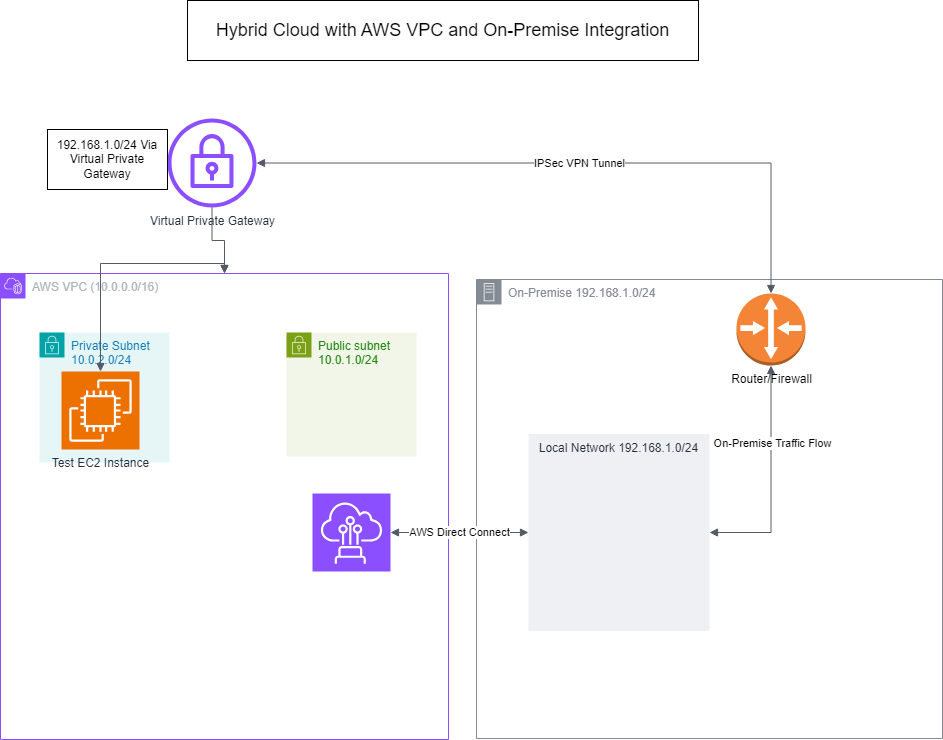

The diagram above was exported from draw.io. Its source (the exported page's mxGraphModel, read from the mxfile embedded in the PNG):
<mxGraphModel dx="1434" dy="1872" grid="0" gridSize="10" guides="1" tooltips="1" connect="1" arrows="1" fold="1" page="1" pageScale="1" pageWidth="850" pageHeight="1100" math="0" shadow="0">
  <root>
    <mxCell id="0" />
    <mxCell id="1" parent="0" />
    <mxCell id="kLHGPv_r-bPfjeX_rggF-1" value="AWS VPC (10.0.0.0/16)" style="points=[[0,0],[0.25,0],[0.5,0],[0.75,0],[1,0],[1,0.25],[1,0.5],[1,0.75],[1,1],[0.75,1],[0.5,1],[0.25,1],[0,1],[0,0.75],[0,0.5],[0,0.25]];outlineConnect=0;gradientColor=none;html=1;whiteSpace=wrap;fontSize=12;fontStyle=0;container=1;pointerEvents=0;collapsible=0;recursiveResize=0;shape=mxgraph.aws4.group;grIcon=mxgraph.aws4.group_vpc2;strokeColor=#8C4FFF;fillColor=none;verticalAlign=top;align=left;spacingLeft=30;fontColor=#AAB7B8;dashed=0;" vertex="1" parent="1">
      <mxGeometry x="10" y="4" width="448" height="466" as="geometry" />
    </mxCell>
    <mxCell id="kLHGPv_r-bPfjeX_rggF-2" value="Private Subnet 10.0.2.0/24" style="points=[[0,0],[0.25,0],[0.5,0],[0.75,0],[1,0],[1,0.25],[1,0.5],[1,0.75],[1,1],[0.75,1],[0.5,1],[0.25,1],[0,1],[0,0.75],[0,0.5],[0,0.25]];outlineConnect=0;gradientColor=none;html=1;whiteSpace=wrap;fontSize=12;fontStyle=0;container=1;pointerEvents=0;collapsible=0;recursiveResize=0;shape=mxgraph.aws4.group;grIcon=mxgraph.aws4.group_security_group;grStroke=0;strokeColor=#00A4A6;fillColor=#E6F6F7;verticalAlign=top;align=left;spacingLeft=30;fontColor=#147EBA;dashed=0;" vertex="1" parent="kLHGPv_r-bPfjeX_rggF-1">
      <mxGeometry x="39" y="59" width="130" height="130" as="geometry" />
    </mxCell>
    <mxCell id="kLHGPv_r-bPfjeX_rggF-16" value="Test EC2 Instance" style="sketch=0;points=[[0,0,0],[0.25,0,0],[0.5,0,0],[0.75,0,0],[1,0,0],[0,1,0],[0.25,1,0],[0.5,1,0],[0.75,1,0],[1,1,0],[0,0.25,0],[0,0.5,0],[0,0.75,0],[1,0.25,0],[1,0.5,0],[1,0.75,0]];outlineConnect=0;fontColor=#232F3E;fillColor=#ED7100;strokeColor=#ffffff;dashed=0;verticalLabelPosition=bottom;verticalAlign=top;align=center;html=1;fontSize=12;fontStyle=0;aspect=fixed;shape=mxgraph.aws4.resourceIcon;resIcon=mxgraph.aws4.ec2;" vertex="1" parent="kLHGPv_r-bPfjeX_rggF-2">
      <mxGeometry x="22" y="39" width="78" height="78" as="geometry" />
    </mxCell>
    <mxCell id="kLHGPv_r-bPfjeX_rggF-3" value="Public subnet 10.0.1.0/24" style="points=[[0,0],[0.25,0],[0.5,0],[0.75,0],[1,0],[1,0.25],[1,0.5],[1,0.75],[1,1],[0.75,1],[0.5,1],[0.25,1],[0,1],[0,0.75],[0,0.5],[0,0.25]];outlineConnect=0;gradientColor=none;html=1;whiteSpace=wrap;fontSize=12;fontStyle=0;container=1;pointerEvents=0;collapsible=0;recursiveResize=0;shape=mxgraph.aws4.group;grIcon=mxgraph.aws4.group_security_group;grStroke=0;strokeColor=#7AA116;fillColor=#F2F6E8;verticalAlign=top;align=left;spacingLeft=30;fontColor=#248814;dashed=0;" vertex="1" parent="kLHGPv_r-bPfjeX_rggF-1">
      <mxGeometry x="286" y="59" width="130" height="124" as="geometry" />
    </mxCell>
    <mxCell id="kLHGPv_r-bPfjeX_rggF-14" value="" style="sketch=0;points=[[0,0,0],[0.25,0,0],[0.5,0,0],[0.75,0,0],[1,0,0],[0,1,0],[0.25,1,0],[0.5,1,0],[0.75,1,0],[1,1,0],[0,0.25,0],[0,0.5,0],[0,0.75,0],[1,0.25,0],[1,0.5,0],[1,0.75,0]];outlineConnect=0;fontColor=#232F3E;fillColor=#8C4FFF;strokeColor=#ffffff;dashed=0;verticalLabelPosition=bottom;verticalAlign=top;align=center;html=1;fontSize=12;fontStyle=0;aspect=fixed;shape=mxgraph.aws4.resourceIcon;resIcon=mxgraph.aws4.direct_connect;" vertex="1" parent="kLHGPv_r-bPfjeX_rggF-1">
      <mxGeometry x="312" y="220" width="78" height="78" as="geometry" />
    </mxCell>
    <mxCell id="kLHGPv_r-bPfjeX_rggF-18" value="" style="edgeStyle=orthogonalEdgeStyle;html=1;endArrow=block;elbow=vertical;startArrow=block;startFill=1;endFill=1;strokeColor=#545B64;rounded=0;exitX=0.5;exitY=0;exitDx=0;exitDy=0;entryX=0.5;entryY=0;entryDx=0;entryDy=0;entryPerimeter=0;" edge="1" parent="kLHGPv_r-bPfjeX_rggF-1" source="kLHGPv_r-bPfjeX_rggF-1" target="kLHGPv_r-bPfjeX_rggF-16">
      <mxGeometry width="100" relative="1" as="geometry">
        <mxPoint x="364" y="226" as="sourcePoint" />
        <mxPoint x="464" y="226" as="targetPoint" />
      </mxGeometry>
    </mxCell>
    <mxCell id="kLHGPv_r-bPfjeX_rggF-6" value="Virtual Private Gateway" style="sketch=0;outlineConnect=0;fontColor=#232F3E;gradientColor=none;fillColor=#8C4FFF;strokeColor=none;dashed=0;verticalLabelPosition=bottom;verticalAlign=top;align=center;html=1;fontSize=12;fontStyle=0;aspect=fixed;pointerEvents=1;shape=mxgraph.aws4.vpn_gateway;" vertex="1" parent="1">
      <mxGeometry x="177" y="-151" width="89" height="89" as="geometry" />
    </mxCell>
    <mxCell id="kLHGPv_r-bPfjeX_rggF-7" value="" style="edgeStyle=orthogonalEdgeStyle;html=1;endArrow=none;elbow=vertical;startArrow=block;startFill=1;strokeColor=#545B64;rounded=0;" edge="1" parent="1" source="kLHGPv_r-bPfjeX_rggF-1" target="kLHGPv_r-bPfjeX_rggF-6">
      <mxGeometry width="100" relative="1" as="geometry">
        <mxPoint x="374" y="-103" as="sourcePoint" />
        <mxPoint x="474" y="-103" as="targetPoint" />
      </mxGeometry>
    </mxCell>
    <mxCell id="kLHGPv_r-bPfjeX_rggF-8" value="192.168.1.0/24 Via Virtual Private Gateway" style="rounded=0;whiteSpace=wrap;html=1;" vertex="1" parent="1">
      <mxGeometry x="57" y="-140" width="120" height="60" as="geometry" />
    </mxCell>
    <mxCell id="kLHGPv_r-bPfjeX_rggF-9" value="On-Premise 192.168.1.0/24" style="sketch=0;outlineConnect=0;gradientColor=none;html=1;whiteSpace=wrap;fontSize=12;fontStyle=0;shape=mxgraph.aws4.group;grIcon=mxgraph.aws4.group_on_premise;strokeColor=#858B94;fillColor=none;verticalAlign=top;align=left;spacingLeft=30;fontColor=#858B94;dashed=0;" vertex="1" parent="1">
      <mxGeometry x="486" y="10" width="466" height="459" as="geometry" />
    </mxCell>
    <mxCell id="kLHGPv_r-bPfjeX_rggF-10" value="Router/Firewall" style="outlineConnect=0;dashed=0;verticalLabelPosition=bottom;verticalAlign=top;align=center;html=1;shape=mxgraph.aws3.router;fillColor=#F58536;gradientColor=none;" vertex="1" parent="1">
      <mxGeometry x="746" y="24" width="69" height="72" as="geometry" />
    </mxCell>
    <mxCell id="kLHGPv_r-bPfjeX_rggF-12" value="Local Network 192.168.1.0/24" style="fillColor=#EFF0F3;strokeColor=none;dashed=0;verticalAlign=top;fontStyle=0;fontColor=#232F3D;whiteSpace=wrap;html=1;" vertex="1" parent="1">
      <mxGeometry x="538" y="164.5" width="181" height="197" as="geometry" />
    </mxCell>
    <mxCell id="kLHGPv_r-bPfjeX_rggF-13" value="IPSec VPN Tunnel" style="edgeStyle=orthogonalEdgeStyle;html=1;endArrow=block;elbow=vertical;startArrow=block;startFill=1;endFill=1;strokeColor=#545B64;rounded=0;" edge="1" parent="1" source="kLHGPv_r-bPfjeX_rggF-6" target="kLHGPv_r-bPfjeX_rggF-10">
      <mxGeometry width="100" relative="1" as="geometry">
        <mxPoint x="374" y="230" as="sourcePoint" />
        <mxPoint x="474" y="230" as="targetPoint" />
      </mxGeometry>
    </mxCell>
    <mxCell id="kLHGPv_r-bPfjeX_rggF-15" value="AWS Direct Connect" style="edgeStyle=orthogonalEdgeStyle;html=1;endArrow=block;elbow=vertical;startArrow=block;startFill=1;endFill=1;strokeColor=#545B64;rounded=0;" edge="1" parent="1" source="kLHGPv_r-bPfjeX_rggF-14" target="kLHGPv_r-bPfjeX_rggF-12">
      <mxGeometry width="100" relative="1" as="geometry">
        <mxPoint x="374" y="230" as="sourcePoint" />
        <mxPoint x="474" y="230" as="targetPoint" />
      </mxGeometry>
    </mxCell>
    <mxCell id="kLHGPv_r-bPfjeX_rggF-21" value="" style="edgeStyle=orthogonalEdgeStyle;html=1;endArrow=block;elbow=vertical;startArrow=block;startFill=1;endFill=1;strokeColor=#545B64;rounded=0;exitX=1;exitY=0.5;exitDx=0;exitDy=0;entryX=0.5;entryY=1;entryDx=0;entryDy=0;entryPerimeter=0;" edge="1" parent="1" source="kLHGPv_r-bPfjeX_rggF-12" target="kLHGPv_r-bPfjeX_rggF-10">
      <mxGeometry width="100" relative="1" as="geometry">
        <mxPoint x="374" y="230" as="sourcePoint" />
        <mxPoint x="474" y="230" as="targetPoint" />
      </mxGeometry>
    </mxCell>
    <mxCell id="kLHGPv_r-bPfjeX_rggF-22" value="On-Premise Traffic Flow" style="edgeLabel;html=1;align=center;verticalAlign=middle;resizable=0;points=[];" vertex="1" connectable="0" parent="kLHGPv_r-bPfjeX_rggF-21">
      <mxGeometry x="0.326" relative="1" as="geometry">
        <mxPoint x="1" as="offset" />
      </mxGeometry>
    </mxCell>
    <mxCell id="kLHGPv_r-bPfjeX_rggF-23" value="&lt;span style=&quot;font-size: 18px;&quot;&gt;Hybrid Cloud with AWS VPC and On-Premise Integration&lt;/span&gt;" style="whiteSpace=wrap;html=1;" vertex="1" parent="1">
      <mxGeometry x="197" y="-269" width="511" height="60" as="geometry" />
    </mxCell>
  </root>
</mxGraphModel>